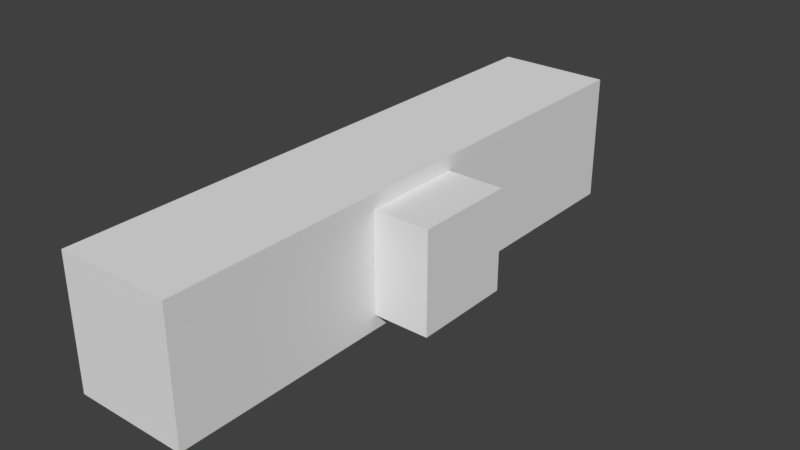 # Source: Basement.blend  (saved by Blender 2.79.0; exported with 4.5.12 LTS)
import bpy
from mathutils import Matrix  # noqa: F401  (used for matrix-valued properties, if any)

bpy.ops.wm.read_factory_settings(use_empty=True)
scene = bpy.context.scene
scene.name = 'Scene'

# ---- collections
col_collection_1 = bpy.data.collections.new('Collection 1'); scene.collection.children.link(col_collection_1)

# ---- world
world_world = bpy.data.worlds.new('World'); scene.world = world_world
world_world.color = (0.05088, 0.05088, 0.05088)
world_world.use_sun_shadow = False
world_world.sun_shadow_jitter_overblur = 0.0
world_world.cycles.sampling_method = 'MANUAL'

# ---- meshes
me_cube_002 = bpy.data.meshes.new('Cube.002')
me_cube_002.from_pydata([(0.8, -3.0, 0.0), (0.8, -3.0, 4.0), (0.8, 1.0, 0.0), (0.8, 1.0, 4.0), (4.8, -3.0, 0.0), (4.8, -3.0, 4.0), (4.8, 1.0, 0.0), (4.8, 1.0, 4.0)], [], [(0, 1, 3, 2), (2, 3, 7, 6), (6, 7, 5, 4), (4, 5, 1, 0), (2, 6, 4, 0), (7, 3, 1, 5)])
me_cube_002.use_remesh_preserve_volume = False
me_cube_002.use_remesh_preserve_attributes = False
me_cube_002.use_mirror_vertex_groups = False
me_cube_002.update()
me_cube_001 = bpy.data.meshes.new('Cube.001')
me_cube_001.from_pydata([(-1.4, -11.1, 0.0), (-1.4, -11.1, 4.0), (-1.4, 10.5, 0.0), (-1.4, 10.5, 4.0), (2.0, -11.1, 0.0), (2.0, -11.1, 4.0), (2.0, 10.5, 0.0), (2.0, 10.5, 4.0)], [], [(0, 2, 3, 1), (2, 6, 7, 3), (6, 4, 5, 7), (4, 0, 1, 5), (2, 0, 4, 6), (7, 5, 1, 3)])
_uv = me_cube_001.uv_layers.new(name='UVMap')
_uv.uv.foreach_set('vector', [0.4219, 0.5, 9.6e-05, 0.5, 9.6e-05, 0.4219, 0.4219, 0.4219, 0.4219, 0.9218, 0.5, 0.9218, 0.5, 0.9999, 0.4219, 0.9999, 0.9218, 0.5, 0.5, 0.5, 0.5, 0.4219, 0.9218, 0.4219, 0.5, 0.5, 0.4219, 0.5, 0.4219, 0.4219, 0.5, 0.4219, 0.4219, 0.9218, 0.4219, 0.5, 0.5, 0.5, 0.5, 0.9218, 0.5, 9.6e-05, 0.5, 0.4219, 0.4219, 0.4219, 0.4219, 9.6e-05])
me_cube_001.use_remesh_preserve_volume = False
me_cube_001.use_remesh_preserve_attributes = False
me_cube_001.use_mirror_vertex_groups = False
me_cube_001.update()

# ---- objects
ob_cube = bpy.data.objects.new('Cube', me_cube_002)
ob_basementwalls = bpy.data.objects.new('BasementWalls', me_cube_001)

# ---- transforms, parenting, visibility, modifiers, constraints
ob_cube.location = (0.0, 0.0, 0.0)
ob_cube.lineart.crease_threshold = 0.0
ob_basementwalls.location = (0.0, 0.0, 0.0)
ob_basementwalls.lineart.crease_threshold = 0.0
_m = ob_basementwalls.modifiers.new('Solidify', 'SOLIDIFY')
_m.thickness = 1.0
_m.nonmanifold_thickness_mode = 'FIXED'
_m.nonmanifold_merge_threshold = 0.0003

# ---- collection membership
col_collection_1.objects.link(ob_cube)
col_collection_1.objects.link(ob_basementwalls)

# ---- scene / render settings (as saved in the file)
scene.frame_start = 1; scene.frame_end = 250; scene.frame_set(1)
scene.render.engine = 'BLENDER_EEVEE_NEXT'
scene.render.resolution_percentage = 50
scene.render.dither_intensity = 0.0
scene.cycles.use_denoising = False
scene.cycles.samples = 128
scene.cycles.sampling_pattern = 'TABULATED_SOBOL'
scene.cycles.use_adaptive_sampling = False
scene.cycles.use_light_tree = False
scene.cycles.blur_glossy = 0.0
scene.cycles.sample_clamp_indirect = 0.0
scene.view_settings.view_transform = 'Standard'
bpy.context.view_layer.update()

# ---- added for rendering (the .blend has no active camera and no usable light): camera, sun
cam_auto = bpy.data.cameras.new('AutoCamera')
cam_auto.lens = 50.0
cam_auto.sensor_width = 36.0
cam_auto.clip_end = 1000.0
ob_auto_camera = bpy.data.objects.new('AutoCamera', cam_auto)
scene.collection.objects.link(ob_auto_camera)
ob_auto_camera.location = (23.8903, -27.2747, 19.9832)
ob_auto_camera.rotation_euler = (1.09748, -7.21219e-08, 0.694738)
scene.camera = ob_auto_camera
light_auto_sun = bpy.data.lights.new('AutoSun', 'SUN')
light_auto_sun.energy = 3.0
light_auto_sun.angle = 0.0523599
ob_auto_sun = bpy.data.objects.new('AutoSun', light_auto_sun)
scene.collection.objects.link(ob_auto_sun)
ob_auto_sun.rotation_euler = (0.872665, 0.174533, 0.523599)
bpy.context.view_layer.update()
